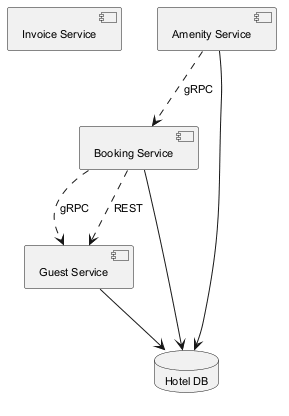

The diagram above was rendered by PlantUML. Its source (embedded in the PNG):
@startuml
skinparam defaultFontSize 11
component "Invoice Service" as C_InvoiceService
component "Guest Service" as C_GuestService
component "Booking Service" as C_BookingService
component "Amenity Service" as C_AmenityService
database "Hotel DB" as DB_hotel
C_GuestService --> DB_hotel
C_BookingService --> DB_hotel
C_AmenityService --> DB_hotel
C_BookingService ..> C_GuestService : gRPC
C_AmenityService ..> C_BookingService : gRPC
C_BookingService ..> C_GuestService : REST
@enduml